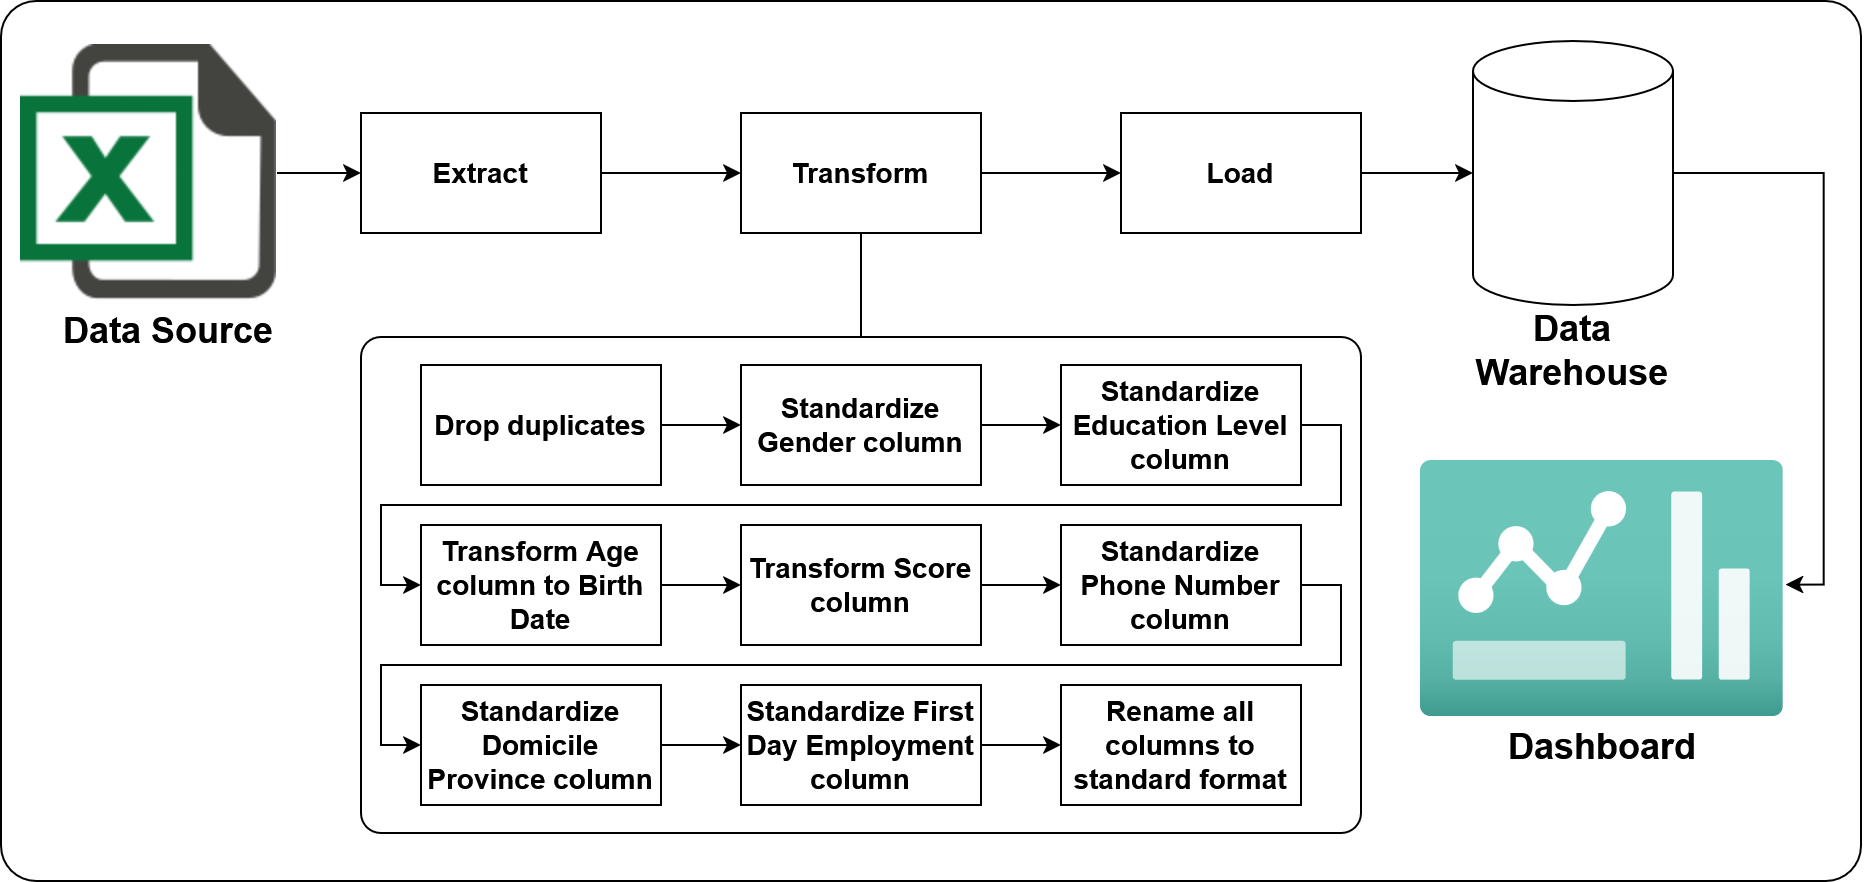

The diagram above was exported from draw.io. Its source (the exported page's mxGraphModel, read from the mxfile embedded in the PNG):
<mxGraphModel dx="1584" dy="866" grid="1" gridSize="10" guides="1" tooltips="1" connect="1" arrows="1" fold="1" page="1" pageScale="1" pageWidth="850" pageHeight="1100" math="0" shadow="0">
  <root>
    <mxCell id="0" />
    <mxCell id="1" parent="0" />
    <mxCell id="2" value="" style="rounded=1;whiteSpace=wrap;html=1;arcSize=4;" vertex="1" parent="1">
      <mxGeometry x="2250" y="1310" width="930" height="440" as="geometry" />
    </mxCell>
    <mxCell id="3" value="" style="rounded=1;whiteSpace=wrap;html=1;arcSize=4;fontSize=14;fontStyle=1" vertex="1" parent="1">
      <mxGeometry x="2430" y="1478" width="500" height="248" as="geometry" />
    </mxCell>
    <mxCell id="4" style="edgeStyle=orthogonalEdgeStyle;rounded=0;orthogonalLoop=1;jettySize=auto;html=1;entryX=0;entryY=0.5;entryDx=0;entryDy=0;" edge="1" source="5" target="8" parent="1">
      <mxGeometry relative="1" as="geometry" />
    </mxCell>
    <mxCell id="5" value="" style="shape=image;html=1;verticalAlign=top;verticalLabelPosition=bottom;labelBackgroundColor=#ffffff;imageAspect=0;aspect=fixed;image=https://cdn3.iconfinder.com/data/icons/document-icons-2/30/647702-excel-128.png;fontStyle=1" vertex="1" parent="1">
      <mxGeometry x="2260" y="1332" width="128" height="128" as="geometry" />
    </mxCell>
    <mxCell id="6" value="Dashboard" style="text;html=1;align=center;verticalAlign=middle;whiteSpace=wrap;rounded=0;fontSize=18;fontStyle=1" vertex="1" parent="1">
      <mxGeometry x="2984.67" y="1668" width="132" height="30" as="geometry" />
    </mxCell>
    <mxCell id="7" style="edgeStyle=orthogonalEdgeStyle;rounded=0;orthogonalLoop=1;jettySize=auto;html=1;entryX=0;entryY=0.5;entryDx=0;entryDy=0;fontSize=14;fontStyle=1" edge="1" source="8" target="11" parent="1">
      <mxGeometry relative="1" as="geometry" />
    </mxCell>
    <mxCell id="8" value="Extract" style="rounded=0;whiteSpace=wrap;html=1;fontSize=14;fontStyle=1" vertex="1" parent="1">
      <mxGeometry x="2430" y="1366" width="120" height="60" as="geometry" />
    </mxCell>
    <mxCell id="9" style="edgeStyle=orthogonalEdgeStyle;rounded=0;orthogonalLoop=1;jettySize=auto;html=1;entryX=0;entryY=0.5;entryDx=0;entryDy=0;fontSize=14;fontStyle=1" edge="1" source="11" target="29" parent="1">
      <mxGeometry relative="1" as="geometry" />
    </mxCell>
    <mxCell id="10" style="edgeStyle=orthogonalEdgeStyle;rounded=0;orthogonalLoop=1;jettySize=auto;html=1;entryX=0.5;entryY=0;entryDx=0;entryDy=0;endArrow=none;startFill=0;fontSize=14;fontStyle=1" edge="1" source="11" target="3" parent="1">
      <mxGeometry relative="1" as="geometry">
        <mxPoint x="2680" y="1458" as="targetPoint" />
      </mxGeometry>
    </mxCell>
    <mxCell id="11" value="Transform" style="rounded=0;whiteSpace=wrap;html=1;fontSize=14;fontStyle=1" vertex="1" parent="1">
      <mxGeometry x="2620" y="1366" width="120" height="60" as="geometry" />
    </mxCell>
    <mxCell id="12" style="edgeStyle=orthogonalEdgeStyle;rounded=0;orthogonalLoop=1;jettySize=auto;html=1;entryX=0;entryY=0.5;entryDx=0;entryDy=0;fontSize=14;fontStyle=1" edge="1" source="13" target="15" parent="1">
      <mxGeometry relative="1" as="geometry" />
    </mxCell>
    <mxCell id="13" value="Drop duplicates" style="rounded=0;whiteSpace=wrap;html=1;fontSize=14;fontStyle=1" vertex="1" parent="1">
      <mxGeometry x="2460" y="1492" width="120" height="60" as="geometry" />
    </mxCell>
    <mxCell id="14" style="edgeStyle=orthogonalEdgeStyle;rounded=0;orthogonalLoop=1;jettySize=auto;html=1;entryX=0;entryY=0.5;entryDx=0;entryDy=0;fontSize=14;fontStyle=1" edge="1" source="15" target="17" parent="1">
      <mxGeometry relative="1" as="geometry" />
    </mxCell>
    <mxCell id="15" value="Standardize Gender column" style="rounded=0;whiteSpace=wrap;html=1;fontSize=14;fontStyle=1" vertex="1" parent="1">
      <mxGeometry x="2620" y="1492" width="120" height="60" as="geometry" />
    </mxCell>
    <mxCell id="16" style="edgeStyle=orthogonalEdgeStyle;rounded=0;orthogonalLoop=1;jettySize=auto;html=1;entryX=0;entryY=0.5;entryDx=0;entryDy=0;exitX=1;exitY=0.5;exitDx=0;exitDy=0;fontSize=14;fontStyle=1" edge="1" source="17" target="19" parent="1">
      <mxGeometry relative="1" as="geometry">
        <Array as="points">
          <mxPoint x="2920" y="1522" />
          <mxPoint x="2920" y="1562" />
          <mxPoint x="2440" y="1562" />
          <mxPoint x="2440" y="1602" />
        </Array>
      </mxGeometry>
    </mxCell>
    <mxCell id="17" value="Standardize Education Level column" style="rounded=0;whiteSpace=wrap;html=1;fontSize=14;fontStyle=1" vertex="1" parent="1">
      <mxGeometry x="2780" y="1492" width="120" height="60" as="geometry" />
    </mxCell>
    <mxCell id="18" style="edgeStyle=orthogonalEdgeStyle;rounded=0;orthogonalLoop=1;jettySize=auto;html=1;entryX=0;entryY=0.5;entryDx=0;entryDy=0;fontSize=14;fontStyle=1" edge="1" source="19" target="21" parent="1">
      <mxGeometry relative="1" as="geometry" />
    </mxCell>
    <mxCell id="19" value="Transform Age column to Birth Date" style="rounded=0;whiteSpace=wrap;html=1;fontSize=14;fontStyle=1" vertex="1" parent="1">
      <mxGeometry x="2460" y="1572" width="120" height="60" as="geometry" />
    </mxCell>
    <mxCell id="20" style="edgeStyle=orthogonalEdgeStyle;rounded=0;orthogonalLoop=1;jettySize=auto;html=1;entryX=0;entryY=0.5;entryDx=0;entryDy=0;fontSize=14;fontStyle=1" edge="1" source="21" target="23" parent="1">
      <mxGeometry relative="1" as="geometry" />
    </mxCell>
    <mxCell id="21" value="Transform Score column" style="rounded=0;whiteSpace=wrap;html=1;fontSize=14;fontStyle=1" vertex="1" parent="1">
      <mxGeometry x="2620" y="1572" width="120" height="60" as="geometry" />
    </mxCell>
    <mxCell id="22" style="edgeStyle=orthogonalEdgeStyle;rounded=0;orthogonalLoop=1;jettySize=auto;html=1;entryX=0;entryY=0.5;entryDx=0;entryDy=0;exitX=1;exitY=0.5;exitDx=0;exitDy=0;fontSize=14;fontStyle=1" edge="1" source="23" target="25" parent="1">
      <mxGeometry relative="1" as="geometry">
        <Array as="points">
          <mxPoint x="2920" y="1602" />
          <mxPoint x="2920" y="1642" />
          <mxPoint x="2440" y="1642" />
          <mxPoint x="2440" y="1682" />
        </Array>
      </mxGeometry>
    </mxCell>
    <mxCell id="23" value="Standardize Phone Number column" style="rounded=0;whiteSpace=wrap;html=1;fontSize=14;fontStyle=1" vertex="1" parent="1">
      <mxGeometry x="2780" y="1572" width="120" height="60" as="geometry" />
    </mxCell>
    <mxCell id="24" style="edgeStyle=orthogonalEdgeStyle;rounded=0;orthogonalLoop=1;jettySize=auto;html=1;entryX=0;entryY=0.5;entryDx=0;entryDy=0;fontSize=14;fontStyle=1" edge="1" source="25" target="27" parent="1">
      <mxGeometry relative="1" as="geometry" />
    </mxCell>
    <mxCell id="25" value="Standardize Domicile Province column" style="rounded=0;whiteSpace=wrap;html=1;fontSize=14;fontStyle=1" vertex="1" parent="1">
      <mxGeometry x="2460" y="1652" width="120" height="60" as="geometry" />
    </mxCell>
    <mxCell id="26" style="edgeStyle=orthogonalEdgeStyle;rounded=0;orthogonalLoop=1;jettySize=auto;html=1;entryX=0;entryY=0.5;entryDx=0;entryDy=0;fontSize=14;fontStyle=1" edge="1" source="27" target="28" parent="1">
      <mxGeometry relative="1" as="geometry" />
    </mxCell>
    <mxCell id="27" value="Standardize First Day Employment column" style="rounded=0;whiteSpace=wrap;html=1;fontSize=14;fontStyle=1" vertex="1" parent="1">
      <mxGeometry x="2620" y="1652" width="120" height="60" as="geometry" />
    </mxCell>
    <mxCell id="28" value="Rename all columns to standard format" style="rounded=0;whiteSpace=wrap;html=1;fontSize=14;fontStyle=1" vertex="1" parent="1">
      <mxGeometry x="2780" y="1652" width="120" height="60" as="geometry" />
    </mxCell>
    <mxCell id="29" value="Load" style="rounded=0;whiteSpace=wrap;html=1;fontSize=14;fontStyle=1" vertex="1" parent="1">
      <mxGeometry x="2810" y="1366" width="120" height="60" as="geometry" />
    </mxCell>
    <mxCell id="30" value="" style="shape=cylinder3;whiteSpace=wrap;html=1;boundedLbl=1;backgroundOutline=1;size=15;" vertex="1" parent="1">
      <mxGeometry x="2986" y="1330" width="100" height="132" as="geometry" />
    </mxCell>
    <mxCell id="31" value="Data Source" style="text;html=1;align=center;verticalAlign=middle;whiteSpace=wrap;rounded=0;fontSize=18;fontStyle=1" vertex="1" parent="1">
      <mxGeometry x="2268" y="1460" width="132" height="30" as="geometry" />
    </mxCell>
    <mxCell id="32" style="edgeStyle=orthogonalEdgeStyle;rounded=0;orthogonalLoop=1;jettySize=auto;html=1;entryX=0;entryY=0.5;entryDx=0;entryDy=0;entryPerimeter=0;" edge="1" source="29" target="30" parent="1">
      <mxGeometry relative="1" as="geometry" />
    </mxCell>
    <mxCell id="33" value="" style="image;aspect=fixed;html=1;points=[];align=center;fontSize=12;image=img/lib/azure2/general/Dashboard2.svg;" vertex="1" parent="1">
      <mxGeometry x="2960" y="1540" width="181.34" height="128" as="geometry" />
    </mxCell>
    <mxCell id="34" style="edgeStyle=orthogonalEdgeStyle;rounded=0;orthogonalLoop=1;jettySize=auto;html=1;entryX=1.005;entryY=0.483;entryDx=0;entryDy=0;entryPerimeter=0;exitX=1;exitY=0.5;exitDx=0;exitDy=0;exitPerimeter=0;" edge="1" source="30" target="33" parent="1">
      <mxGeometry relative="1" as="geometry" />
    </mxCell>
    <mxCell id="35" value="Data Warehouse" style="text;html=1;align=center;verticalAlign=middle;whiteSpace=wrap;rounded=0;fontSize=18;fontStyle=1" vertex="1" parent="1">
      <mxGeometry x="2970" y="1470" width="132" height="30" as="geometry" />
    </mxCell>
  </root>
</mxGraphModel>